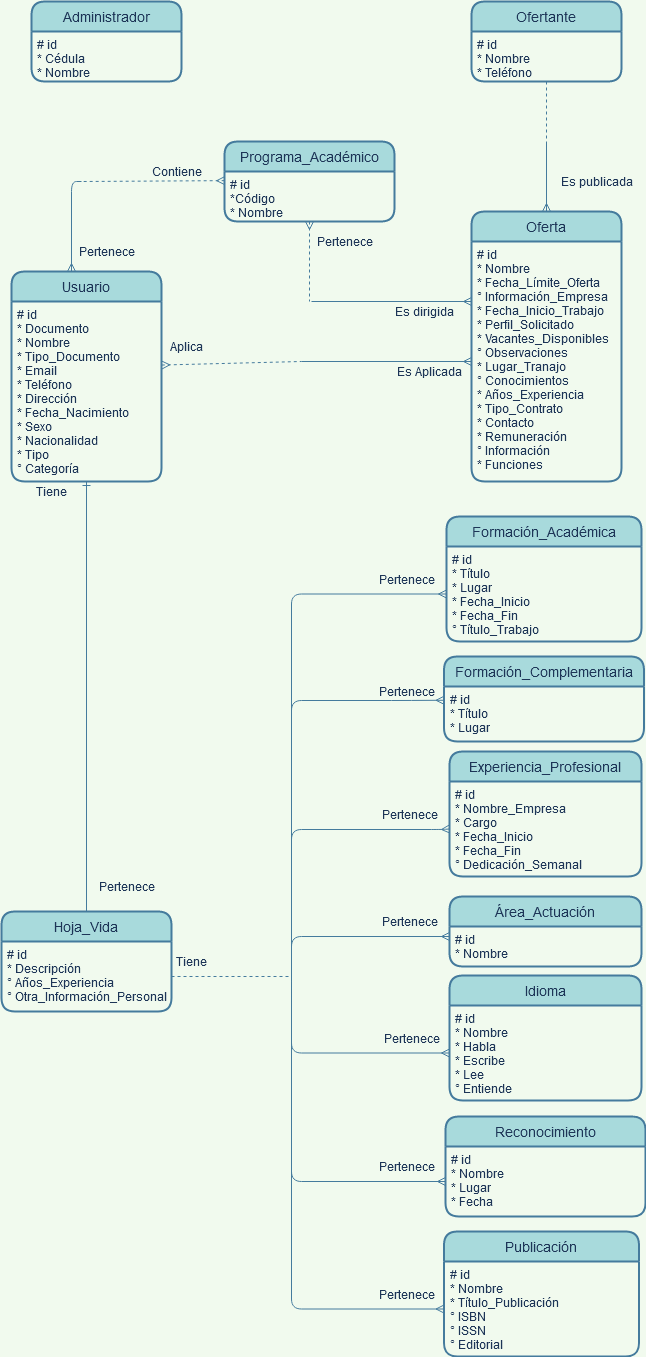

The diagram above was exported from draw.io. Its source (the exported page's mxGraphModel, read from the mxfile embedded in the PNG):
<mxGraphModel dx="868" dy="451" grid="1" gridSize="10" guides="1" tooltips="1" connect="1" arrows="1" fold="1" page="1" pageScale="1" pageWidth="826" pageHeight="1169" background="#F1FAEE" math="0" shadow="0">
  <root>
    <mxCell id="0" />
    <mxCell id="1" parent="0" />
    <mxCell id="MI7m0BfqdVI_GcW1SCUe-116" value="Administrador" style="swimlane;childLayout=stackLayout;horizontal=1;startSize=30;horizontalStack=0;rounded=1;fontSize=14;fontStyle=0;strokeWidth=2;resizeParent=0;resizeLast=1;shadow=0;dashed=0;align=center;fillColor=#A8DADC;strokeColor=#457B9D;fontColor=#1D3557;" parent="1" vertex="1">
      <mxGeometry x="50" y="70" width="150" height="80" as="geometry" />
    </mxCell>
    <mxCell id="MI7m0BfqdVI_GcW1SCUe-117" value="# id&#10;* Cédula&#10;* Nombre" style="align=left;strokeColor=none;fillColor=none;spacingLeft=4;fontSize=12;verticalAlign=top;resizable=0;rotatable=0;part=1;fontColor=#1D3557;" parent="MI7m0BfqdVI_GcW1SCUe-116" vertex="1">
      <mxGeometry y="30" width="150" height="50" as="geometry" />
    </mxCell>
    <mxCell id="MI7m0BfqdVI_GcW1SCUe-118" value="Ofertante" style="swimlane;childLayout=stackLayout;horizontal=1;startSize=30;horizontalStack=0;rounded=1;fontSize=14;fontStyle=0;strokeWidth=2;resizeParent=0;resizeLast=1;shadow=0;dashed=0;align=center;fillColor=#A8DADC;strokeColor=#457B9D;fontColor=#1D3557;" parent="1" vertex="1">
      <mxGeometry x="490" y="70" width="150" height="80" as="geometry" />
    </mxCell>
    <mxCell id="MI7m0BfqdVI_GcW1SCUe-119" value="# id&#10;* Nombre&#10;* Teléfono" style="align=left;strokeColor=none;fillColor=none;spacingLeft=4;fontSize=12;verticalAlign=top;resizable=0;rotatable=0;part=1;fontColor=#1D3557;" parent="MI7m0BfqdVI_GcW1SCUe-118" vertex="1">
      <mxGeometry y="30" width="150" height="50" as="geometry" />
    </mxCell>
    <mxCell id="MI7m0BfqdVI_GcW1SCUe-139" value="Programa_Académico" style="swimlane;childLayout=stackLayout;horizontal=1;startSize=30;horizontalStack=0;rounded=1;fontSize=14;fontStyle=0;strokeWidth=2;resizeParent=0;resizeLast=1;shadow=0;dashed=0;align=center;fillColor=#A8DADC;strokeColor=#457B9D;fontColor=#1D3557;" parent="1" vertex="1">
      <mxGeometry x="243" y="210" width="170" height="80" as="geometry" />
    </mxCell>
    <mxCell id="MI7m0BfqdVI_GcW1SCUe-140" value="# id&#10;*Código&#10;* Nombre" style="align=left;strokeColor=none;fillColor=none;spacingLeft=4;fontSize=12;verticalAlign=top;resizable=0;rotatable=0;part=1;fontColor=#1D3557;" parent="MI7m0BfqdVI_GcW1SCUe-139" vertex="1">
      <mxGeometry y="30" width="170" height="50" as="geometry" />
    </mxCell>
    <mxCell id="MI7m0BfqdVI_GcW1SCUe-127" value="Oferta" style="swimlane;childLayout=stackLayout;horizontal=1;startSize=30;horizontalStack=0;rounded=1;fontSize=14;fontStyle=0;strokeWidth=2;resizeParent=0;resizeLast=1;shadow=0;dashed=0;align=center;fillColor=#A8DADC;strokeColor=#457B9D;fontColor=#1D3557;" parent="1" vertex="1">
      <mxGeometry x="490" y="280" width="150" height="270" as="geometry" />
    </mxCell>
    <mxCell id="MI7m0BfqdVI_GcW1SCUe-128" value="# id&#10;* Nombre&#10;* Fecha_Límite_Oferta&#10;° Información_Empresa&#10;* Fecha_Inicio_Trabajo&#10;* Perfil_Solicitado&#10;* Vacantes_Disponibles&#10;° Observaciones&#10;* Lugar_Tranajo&#10;° Conocimientos&#10;* Años_Experiencia&#10;* Tipo_Contrato&#10;* Contacto&#10;* Remuneración&#10;° Información&#10;* Funciones&#10;" style="align=left;strokeColor=none;fillColor=none;spacingLeft=4;fontSize=12;verticalAlign=top;resizable=0;rotatable=0;part=1;fontColor=#1D3557;" parent="MI7m0BfqdVI_GcW1SCUe-127" vertex="1">
      <mxGeometry y="30" width="150" height="240" as="geometry" />
    </mxCell>
    <mxCell id="MI7m0BfqdVI_GcW1SCUe-129" value="" style="endArrow=none;dashed=1;html=1;exitX=0.5;exitY=1;exitDx=0;exitDy=0;labelBackgroundColor=#F1FAEE;strokeColor=#457B9D;fontColor=#1D3557;" parent="1" source="MI7m0BfqdVI_GcW1SCUe-119" edge="1">
      <mxGeometry width="50" height="50" relative="1" as="geometry">
        <mxPoint x="210" y="122.49999999999994" as="sourcePoint" />
        <mxPoint x="565" y="210" as="targetPoint" />
      </mxGeometry>
    </mxCell>
    <mxCell id="MI7m0BfqdVI_GcW1SCUe-130" value="" style="endArrow=ERmany;html=1;entryX=0.5;entryY=0;entryDx=0;entryDy=0;endFill=0;labelBackgroundColor=#F1FAEE;strokeColor=#457B9D;fontColor=#1D3557;" parent="1" target="MI7m0BfqdVI_GcW1SCUe-127" edge="1">
      <mxGeometry width="50" height="50" relative="1" as="geometry">
        <mxPoint x="565" y="210" as="sourcePoint" />
        <mxPoint x="500" y="122.49999999999994" as="targetPoint" />
      </mxGeometry>
    </mxCell>
    <mxCell id="MI7m0BfqdVI_GcW1SCUe-131" value="Es publicada" style="text;html=1;align=center;verticalAlign=middle;resizable=0;points=[];autosize=1;fontColor=#1D3557;" parent="1" vertex="1">
      <mxGeometry x="570" y="240" width="90" height="20" as="geometry" />
    </mxCell>
    <mxCell id="MI7m0BfqdVI_GcW1SCUe-135" value="" style="endArrow=none;dashed=1;html=1;exitX=1.002;exitY=0.353;exitDx=0;exitDy=0;exitPerimeter=0;startArrow=ERmany;startFill=0;labelBackgroundColor=#F1FAEE;strokeColor=#457B9D;fontColor=#1D3557;" parent="1" source="MI7m0BfqdVI_GcW1SCUe-134" edge="1">
      <mxGeometry width="50" height="50" relative="1" as="geometry">
        <mxPoint x="220" y="410" as="sourcePoint" />
        <mxPoint x="320" y="430" as="targetPoint" />
      </mxGeometry>
    </mxCell>
    <mxCell id="MI7m0BfqdVI_GcW1SCUe-136" value="" style="endArrow=ERmany;html=1;entryX=0;entryY=0.5;entryDx=0;entryDy=0;endFill=0;labelBackgroundColor=#F1FAEE;strokeColor=#457B9D;fontColor=#1D3557;" parent="1" target="MI7m0BfqdVI_GcW1SCUe-128" edge="1">
      <mxGeometry width="50" height="50" relative="1" as="geometry">
        <mxPoint x="320" y="430" as="sourcePoint" />
        <mxPoint x="575" y="290" as="targetPoint" />
      </mxGeometry>
    </mxCell>
    <mxCell id="MI7m0BfqdVI_GcW1SCUe-137" value="Aplica" style="text;html=1;align=center;verticalAlign=middle;resizable=0;points=[];autosize=1;fontColor=#1D3557;" parent="1" vertex="1">
      <mxGeometry x="180" y="405" width="50" height="20" as="geometry" />
    </mxCell>
    <mxCell id="MI7m0BfqdVI_GcW1SCUe-138" value="Es Aplicada" style="text;html=1;align=center;verticalAlign=middle;resizable=0;points=[];autosize=1;fontColor=#1D3557;" parent="1" vertex="1">
      <mxGeometry x="408" y="430" width="80" height="20" as="geometry" />
    </mxCell>
    <mxCell id="MI7m0BfqdVI_GcW1SCUe-133" value="Usuario" style="swimlane;childLayout=stackLayout;horizontal=1;startSize=30;horizontalStack=0;rounded=1;fontSize=14;fontStyle=0;strokeWidth=2;resizeParent=0;resizeLast=1;shadow=0;dashed=0;align=center;fillColor=#A8DADC;strokeColor=#457B9D;fontColor=#1D3557;" parent="1" vertex="1">
      <mxGeometry x="30" y="340" width="150" height="210" as="geometry" />
    </mxCell>
    <mxCell id="MI7m0BfqdVI_GcW1SCUe-134" value="# id&#10;* Documento&#10;* Nombre&#10;* Tipo_Documento&#10;* Email&#10;* Teléfono&#10;* Dirección&#10;* Fecha_Nacimiento&#10;* Sexo&#10;* Nacionalidad&#10;* Tipo&#10;° Categoría" style="align=left;strokeColor=none;fillColor=none;spacingLeft=4;fontSize=12;verticalAlign=top;resizable=0;rotatable=0;part=1;fontColor=#1D3557;" parent="MI7m0BfqdVI_GcW1SCUe-133" vertex="1">
      <mxGeometry y="30" width="150" height="180" as="geometry" />
    </mxCell>
    <mxCell id="MI7m0BfqdVI_GcW1SCUe-141" value="" style="endArrow=ERmany;html=1;endFill=0;edgeStyle=orthogonalEdgeStyle;labelBackgroundColor=#F1FAEE;strokeColor=#457B9D;fontColor=#1D3557;" parent="1" edge="1">
      <mxGeometry width="50" height="50" relative="1" as="geometry">
        <mxPoint x="100" y="250" as="sourcePoint" />
        <mxPoint x="90" y="340" as="targetPoint" />
      </mxGeometry>
    </mxCell>
    <mxCell id="MI7m0BfqdVI_GcW1SCUe-142" value="" style="endArrow=none;dashed=1;html=1;startArrow=ERmany;startFill=0;exitX=0.001;exitY=0.183;exitDx=0;exitDy=0;exitPerimeter=0;labelBackgroundColor=#F1FAEE;strokeColor=#457B9D;fontColor=#1D3557;" parent="1" source="MI7m0BfqdVI_GcW1SCUe-140" edge="1">
      <mxGeometry width="50" height="50" relative="1" as="geometry">
        <mxPoint x="190" y="440" as="sourcePoint" />
        <mxPoint x="100" y="250" as="targetPoint" />
      </mxGeometry>
    </mxCell>
    <mxCell id="MI7m0BfqdVI_GcW1SCUe-150" value="Pertenece" style="text;html=1;align=center;verticalAlign=middle;resizable=0;points=[];autosize=1;fontColor=#1D3557;" parent="1" vertex="1">
      <mxGeometry x="90" y="310" width="70" height="20" as="geometry" />
    </mxCell>
    <mxCell id="MI7m0BfqdVI_GcW1SCUe-151" value="Contiene" style="text;html=1;align=center;verticalAlign=middle;resizable=0;points=[];autosize=1;fontColor=#1D3557;" parent="1" vertex="1">
      <mxGeometry x="160" y="230" width="70" height="20" as="geometry" />
    </mxCell>
    <mxCell id="MI7m0BfqdVI_GcW1SCUe-152" value="" style="endArrow=none;dashed=1;html=1;startArrow=ERmany;startFill=0;exitX=0.5;exitY=1;exitDx=0;exitDy=0;labelBackgroundColor=#F1FAEE;strokeColor=#457B9D;fontColor=#1D3557;" parent="1" source="MI7m0BfqdVI_GcW1SCUe-140" edge="1">
      <mxGeometry width="50" height="50" relative="1" as="geometry">
        <mxPoint x="253.17000000000007" y="259.15" as="sourcePoint" />
        <mxPoint x="328" y="370" as="targetPoint" />
      </mxGeometry>
    </mxCell>
    <mxCell id="MI7m0BfqdVI_GcW1SCUe-153" value="" style="endArrow=ERmany;html=1;endFill=0;edgeStyle=orthogonalEdgeStyle;entryX=0;entryY=0.25;entryDx=0;entryDy=0;labelBackgroundColor=#F1FAEE;strokeColor=#457B9D;fontColor=#1D3557;" parent="1" target="MI7m0BfqdVI_GcW1SCUe-128" edge="1">
      <mxGeometry width="50" height="50" relative="1" as="geometry">
        <mxPoint x="330" y="370" as="sourcePoint" />
        <mxPoint x="100" y="350" as="targetPoint" />
      </mxGeometry>
    </mxCell>
    <mxCell id="MI7m0BfqdVI_GcW1SCUe-154" value="Es dirigida" style="text;html=1;align=center;verticalAlign=middle;resizable=0;points=[];autosize=1;fontColor=#1D3557;" parent="1" vertex="1">
      <mxGeometry x="408" y="370" width="70" height="20" as="geometry" />
    </mxCell>
    <mxCell id="MI7m0BfqdVI_GcW1SCUe-155" value="Pertenece" style="text;html=1;align=center;verticalAlign=middle;resizable=0;points=[];autosize=1;fontColor=#1D3557;" parent="1" vertex="1">
      <mxGeometry x="328" y="300" width="70" height="20" as="geometry" />
    </mxCell>
    <mxCell id="MI7m0BfqdVI_GcW1SCUe-158" style="edgeStyle=orthogonalEdgeStyle;rounded=0;orthogonalLoop=1;jettySize=auto;html=1;exitX=0.5;exitY=1;exitDx=0;exitDy=0;entryX=0.5;entryY=0;entryDx=0;entryDy=0;startArrow=ERone;startFill=0;endArrow=none;endFill=0;labelBackgroundColor=#F1FAEE;strokeColor=#457B9D;fontColor=#1D3557;" parent="1" source="MI7m0BfqdVI_GcW1SCUe-134" target="MI7m0BfqdVI_GcW1SCUe-156" edge="1">
      <mxGeometry relative="1" as="geometry" />
    </mxCell>
    <mxCell id="MI7m0BfqdVI_GcW1SCUe-159" value="Pertenece" style="text;html=1;align=center;verticalAlign=middle;resizable=0;points=[];autosize=1;fontColor=#1D3557;" parent="1" vertex="1">
      <mxGeometry x="110" y="945" width="70" height="20" as="geometry" />
    </mxCell>
    <mxCell id="MI7m0BfqdVI_GcW1SCUe-160" value="Tiene" style="text;html=1;align=center;verticalAlign=middle;resizable=0;points=[];autosize=1;fontColor=#1D3557;" parent="1" vertex="1">
      <mxGeometry x="45" y="550" width="50" height="20" as="geometry" />
    </mxCell>
    <mxCell id="MI7m0BfqdVI_GcW1SCUe-166" value="Experiencia_Profesional" style="swimlane;childLayout=stackLayout;horizontal=1;startSize=30;horizontalStack=0;rounded=1;fontSize=14;fontStyle=0;strokeWidth=2;resizeParent=0;resizeLast=1;shadow=0;dashed=0;align=center;fillColor=#A8DADC;strokeColor=#457B9D;fontColor=#1D3557;" parent="1" vertex="1">
      <mxGeometry x="468" y="820" width="192" height="125" as="geometry" />
    </mxCell>
    <mxCell id="MI7m0BfqdVI_GcW1SCUe-167" value="# id&#10;* Nombre_Empresa&#10;* Cargo&#10;* Fecha_Inicio&#10;* Fecha_Fin&#10;° Dedicación_Semanal&#10;&#10;&#10;&#10;" style="align=left;strokeColor=none;fillColor=none;spacingLeft=4;fontSize=12;verticalAlign=top;resizable=0;rotatable=0;part=1;fontColor=#1D3557;" parent="MI7m0BfqdVI_GcW1SCUe-166" vertex="1">
      <mxGeometry y="30" width="192" height="95" as="geometry" />
    </mxCell>
    <mxCell id="MI7m0BfqdVI_GcW1SCUe-161" value="Formación_Académica" style="swimlane;childLayout=stackLayout;horizontal=1;startSize=30;horizontalStack=0;rounded=1;fontSize=14;fontStyle=0;strokeWidth=2;resizeParent=0;resizeLast=1;shadow=0;dashed=0;align=center;fillColor=#A8DADC;strokeColor=#457B9D;fontColor=#1D3557;" parent="1" vertex="1">
      <mxGeometry x="465" y="585" width="195" height="125" as="geometry" />
    </mxCell>
    <mxCell id="MI7m0BfqdVI_GcW1SCUe-162" value="# id&#10;* Título&#10;* Lugar&#10;* Fecha_Inicio&#10;* Fecha_Fin&#10;° Título_Trabajo&#10;&#10;" style="align=left;strokeColor=none;fillColor=none;spacingLeft=4;fontSize=12;verticalAlign=top;resizable=0;rotatable=0;part=1;fontColor=#1D3557;" parent="MI7m0BfqdVI_GcW1SCUe-161" vertex="1">
      <mxGeometry y="30" width="195" height="95" as="geometry" />
    </mxCell>
    <mxCell id="MI7m0BfqdVI_GcW1SCUe-170" value="Idioma" style="swimlane;childLayout=stackLayout;horizontal=1;startSize=30;horizontalStack=0;rounded=1;fontSize=14;fontStyle=0;strokeWidth=2;resizeParent=0;resizeLast=1;shadow=0;dashed=0;align=center;fillColor=#A8DADC;strokeColor=#457B9D;fontColor=#1D3557;" parent="1" vertex="1">
      <mxGeometry x="468" y="1044" width="192" height="125" as="geometry" />
    </mxCell>
    <mxCell id="MI7m0BfqdVI_GcW1SCUe-171" value="# id&#10;* Nombre&#10;* Habla&#10;* Escribe&#10;* Lee&#10;° Entiende&#10;&#10;&#10;&#10;" style="align=left;strokeColor=none;fillColor=none;spacingLeft=4;fontSize=12;verticalAlign=top;resizable=0;rotatable=0;part=1;fontColor=#1D3557;" parent="MI7m0BfqdVI_GcW1SCUe-170" vertex="1">
      <mxGeometry y="30" width="192" height="95" as="geometry" />
    </mxCell>
    <mxCell id="MI7m0BfqdVI_GcW1SCUe-163" value="Formación_Complementaria" style="swimlane;childLayout=stackLayout;horizontal=1;startSize=30;horizontalStack=0;rounded=1;fontSize=14;fontStyle=0;strokeWidth=2;resizeParent=0;resizeLast=1;shadow=0;dashed=0;align=center;fillColor=#A8DADC;strokeColor=#457B9D;fontColor=#1D3557;" parent="1" vertex="1">
      <mxGeometry x="462.5" y="725" width="200" height="85" as="geometry" />
    </mxCell>
    <mxCell id="MI7m0BfqdVI_GcW1SCUe-164" value="# id&#10;* Título&#10;* Lugar &#10;&#10;&#10;" style="align=left;strokeColor=none;fillColor=none;spacingLeft=4;fontSize=12;verticalAlign=top;resizable=0;rotatable=0;part=1;fontColor=#1D3557;" parent="MI7m0BfqdVI_GcW1SCUe-163" vertex="1">
      <mxGeometry y="30" width="200" height="55" as="geometry" />
    </mxCell>
    <mxCell id="MI7m0BfqdVI_GcW1SCUe-168" value="Área_Actuación" style="swimlane;childLayout=stackLayout;horizontal=1;startSize=30;horizontalStack=0;rounded=1;fontSize=14;fontStyle=0;strokeWidth=2;resizeParent=0;resizeLast=1;shadow=0;dashed=0;align=center;fillColor=#A8DADC;strokeColor=#457B9D;fontColor=#1D3557;" parent="1" vertex="1">
      <mxGeometry x="468" y="965" width="192" height="70" as="geometry" />
    </mxCell>
    <mxCell id="MI7m0BfqdVI_GcW1SCUe-169" value="# id&#10;* Nombre" style="align=left;strokeColor=none;fillColor=none;spacingLeft=4;fontSize=12;verticalAlign=top;resizable=0;rotatable=0;part=1;fontColor=#1D3557;" parent="MI7m0BfqdVI_GcW1SCUe-168" vertex="1">
      <mxGeometry y="30" width="192" height="40" as="geometry" />
    </mxCell>
    <mxCell id="MI7m0BfqdVI_GcW1SCUe-175" value="Publicación" style="swimlane;childLayout=stackLayout;horizontal=1;startSize=30;horizontalStack=0;rounded=1;fontSize=14;fontStyle=0;strokeWidth=2;resizeParent=0;resizeLast=1;shadow=0;dashed=0;align=center;fillColor=#A8DADC;strokeColor=#457B9D;fontColor=#1D3557;" parent="1" vertex="1">
      <mxGeometry x="462.5" y="1300" width="195" height="125" as="geometry" />
    </mxCell>
    <mxCell id="MI7m0BfqdVI_GcW1SCUe-176" value="# id&#10;* Nombre&#10;* Título_Publicación&#10;° ISBN&#10;° ISSN&#10;° Editorial&#10;&#10;&#10;" style="align=left;strokeColor=none;fillColor=none;spacingLeft=4;fontSize=12;verticalAlign=top;resizable=0;rotatable=0;part=1;fontColor=#1D3557;" parent="MI7m0BfqdVI_GcW1SCUe-175" vertex="1">
      <mxGeometry y="30" width="195" height="95" as="geometry" />
    </mxCell>
    <mxCell id="MI7m0BfqdVI_GcW1SCUe-156" value="Hoja_Vida" style="swimlane;childLayout=stackLayout;horizontal=1;startSize=30;horizontalStack=0;rounded=1;fontSize=14;fontStyle=0;strokeWidth=2;resizeParent=0;resizeLast=1;shadow=0;dashed=0;align=center;fillColor=#A8DADC;strokeColor=#457B9D;fontColor=#1D3557;" parent="1" vertex="1">
      <mxGeometry x="20" y="980" width="170" height="100" as="geometry" />
    </mxCell>
    <mxCell id="MI7m0BfqdVI_GcW1SCUe-157" value="# id&#10;* Descripción&#10;° Años_Experiencia&#10;° Otra_Información_Personal&#10;" style="align=left;strokeColor=none;fillColor=none;spacingLeft=4;fontSize=12;verticalAlign=top;resizable=0;rotatable=0;part=1;fontColor=#1D3557;" parent="MI7m0BfqdVI_GcW1SCUe-156" vertex="1">
      <mxGeometry y="30" width="170" height="70" as="geometry" />
    </mxCell>
    <mxCell id="MI7m0BfqdVI_GcW1SCUe-197" value="" style="endArrow=none;dashed=1;html=1;exitX=1;exitY=0.5;exitDx=0;exitDy=0;startArrow=none;startFill=0;labelBackgroundColor=#F1FAEE;strokeColor=#457B9D;fontColor=#1D3557;" parent="1" source="MI7m0BfqdVI_GcW1SCUe-157" edge="1">
      <mxGeometry width="50" height="50" relative="1" as="geometry">
        <mxPoint x="160" y="1100" as="sourcePoint" />
        <mxPoint x="310" y="1045" as="targetPoint" />
      </mxGeometry>
    </mxCell>
    <mxCell id="MI7m0BfqdVI_GcW1SCUe-198" value="" style="endArrow=ERmany;html=1;edgeStyle=orthogonalEdgeStyle;entryX=0;entryY=0.5;entryDx=0;entryDy=0;endFill=0;labelBackgroundColor=#F1FAEE;strokeColor=#457B9D;fontColor=#1D3557;" parent="1" target="MI7m0BfqdVI_GcW1SCUe-162" edge="1">
      <mxGeometry width="50" height="50" relative="1" as="geometry">
        <mxPoint x="310" y="1050" as="sourcePoint" />
        <mxPoint x="390" y="820" as="targetPoint" />
        <Array as="points">
          <mxPoint x="310" y="663" />
        </Array>
      </mxGeometry>
    </mxCell>
    <mxCell id="MI7m0BfqdVI_GcW1SCUe-199" value="" style="endArrow=ERmany;html=1;edgeStyle=orthogonalEdgeStyle;entryX=0;entryY=0.5;entryDx=0;entryDy=0;endFill=0;labelBackgroundColor=#F1FAEE;strokeColor=#457B9D;fontColor=#1D3557;" parent="1" target="MI7m0BfqdVI_GcW1SCUe-171" edge="1">
      <mxGeometry width="50" height="50" relative="1" as="geometry">
        <mxPoint x="310" y="1050" as="sourcePoint" />
        <mxPoint x="330" y="1060" as="targetPoint" />
        <Array as="points">
          <mxPoint x="310" y="1121" />
        </Array>
      </mxGeometry>
    </mxCell>
    <mxCell id="MI7m0BfqdVI_GcW1SCUe-204" value="" style="endArrow=ERmany;html=1;edgeStyle=orthogonalEdgeStyle;entryX=0;entryY=0.25;entryDx=0;entryDy=0;endFill=0;labelBackgroundColor=#F1FAEE;strokeColor=#457B9D;fontColor=#1D3557;" parent="1" target="MI7m0BfqdVI_GcW1SCUe-164" edge="1">
      <mxGeometry width="50" height="50" relative="1" as="geometry">
        <mxPoint x="310" y="1047.5" as="sourcePoint" />
        <mxPoint x="465" y="660" as="targetPoint" />
        <Array as="points">
          <mxPoint x="310" y="769" />
          <mxPoint x="420" y="769" />
        </Array>
      </mxGeometry>
    </mxCell>
    <mxCell id="MI7m0BfqdVI_GcW1SCUe-207" value="" style="endArrow=ERmany;html=1;edgeStyle=orthogonalEdgeStyle;entryX=0;entryY=0.5;entryDx=0;entryDy=0;endFill=0;labelBackgroundColor=#F1FAEE;strokeColor=#457B9D;fontColor=#1D3557;" parent="1" target="MI7m0BfqdVI_GcW1SCUe-167" edge="1">
      <mxGeometry width="50" height="50" relative="1" as="geometry">
        <mxPoint x="310" y="1050" as="sourcePoint" />
        <mxPoint x="475" y="780" as="targetPoint" />
        <Array as="points">
          <mxPoint x="310" y="898" />
          <mxPoint x="460" y="898" />
        </Array>
      </mxGeometry>
    </mxCell>
    <mxCell id="MI7m0BfqdVI_GcW1SCUe-208" value="" style="endArrow=ERmany;html=1;edgeStyle=orthogonalEdgeStyle;entryX=0;entryY=0.25;entryDx=0;entryDy=0;endFill=0;labelBackgroundColor=#F1FAEE;strokeColor=#457B9D;fontColor=#1D3557;" parent="1" target="MI7m0BfqdVI_GcW1SCUe-169" edge="1">
      <mxGeometry width="50" height="50" relative="1" as="geometry">
        <mxPoint x="310" y="1050" as="sourcePoint" />
        <mxPoint x="478" y="907.5" as="targetPoint" />
        <Array as="points">
          <mxPoint x="310" y="1005" />
        </Array>
      </mxGeometry>
    </mxCell>
    <mxCell id="MI7m0BfqdVI_GcW1SCUe-209" value="" style="endArrow=ERmany;html=1;edgeStyle=orthogonalEdgeStyle;entryX=0;entryY=0.5;entryDx=0;entryDy=0;endFill=0;labelBackgroundColor=#F1FAEE;strokeColor=#457B9D;fontColor=#1D3557;" parent="1" target="MI7m0BfqdVI_GcW1SCUe-174" edge="1">
      <mxGeometry width="50" height="50" relative="1" as="geometry">
        <mxPoint x="310" y="1050" as="sourcePoint" />
        <mxPoint x="477.9999999999998" y="1131.5" as="targetPoint" />
        <Array as="points">
          <mxPoint x="310" y="1250" />
        </Array>
      </mxGeometry>
    </mxCell>
    <mxCell id="MI7m0BfqdVI_GcW1SCUe-210" value="" style="endArrow=ERmany;html=1;edgeStyle=orthogonalEdgeStyle;entryX=0;entryY=0.5;entryDx=0;entryDy=0;endFill=0;labelBackgroundColor=#F1FAEE;strokeColor=#457B9D;fontColor=#1D3557;" parent="1" target="MI7m0BfqdVI_GcW1SCUe-176" edge="1">
      <mxGeometry width="50" height="50" relative="1" as="geometry">
        <mxPoint x="310" y="1050" as="sourcePoint" />
        <mxPoint x="470" y="1260" as="targetPoint" />
        <Array as="points">
          <mxPoint x="310" y="1060" />
          <mxPoint x="310" y="1378" />
        </Array>
      </mxGeometry>
    </mxCell>
    <mxCell id="MI7m0BfqdVI_GcW1SCUe-211" value="Tiene" style="text;html=1;align=center;verticalAlign=middle;resizable=0;points=[];autosize=1;fontColor=#1D3557;" parent="1" vertex="1">
      <mxGeometry x="185" y="1020" width="50" height="20" as="geometry" />
    </mxCell>
    <mxCell id="MI7m0BfqdVI_GcW1SCUe-212" value="Pertenece" style="text;html=1;align=center;verticalAlign=middle;resizable=0;points=[];autosize=1;fontColor=#1D3557;" parent="1" vertex="1">
      <mxGeometry x="390" y="637.5" width="70" height="20" as="geometry" />
    </mxCell>
    <mxCell id="MI7m0BfqdVI_GcW1SCUe-213" value="Pertenece" style="text;html=1;align=center;verticalAlign=middle;resizable=0;points=[];autosize=1;fontColor=#1D3557;" parent="1" vertex="1">
      <mxGeometry x="390" y="750" width="70" height="20" as="geometry" />
    </mxCell>
    <mxCell id="MI7m0BfqdVI_GcW1SCUe-214" value="Pertenece" style="text;html=1;align=center;verticalAlign=middle;resizable=0;points=[];autosize=1;fontColor=#1D3557;" parent="1" vertex="1">
      <mxGeometry x="392.5" y="872.5" width="70" height="20" as="geometry" />
    </mxCell>
    <mxCell id="MI7m0BfqdVI_GcW1SCUe-215" value="Pertenece" style="text;html=1;align=center;verticalAlign=middle;resizable=0;points=[];autosize=1;fontColor=#1D3557;" parent="1" vertex="1">
      <mxGeometry x="392.5" y="980" width="70" height="20" as="geometry" />
    </mxCell>
    <mxCell id="MI7m0BfqdVI_GcW1SCUe-216" value="Pertenece" style="text;html=1;align=center;verticalAlign=middle;resizable=0;points=[];autosize=1;fontColor=#1D3557;" parent="1" vertex="1">
      <mxGeometry x="395" y="1096.5" width="70" height="20" as="geometry" />
    </mxCell>
    <mxCell id="MI7m0BfqdVI_GcW1SCUe-217" value="Pertenece" style="text;html=1;align=center;verticalAlign=middle;resizable=0;points=[];autosize=1;fontColor=#1D3557;" parent="1" vertex="1">
      <mxGeometry x="390" y="1225" width="70" height="20" as="geometry" />
    </mxCell>
    <mxCell id="MI7m0BfqdVI_GcW1SCUe-219" value="Pertenece" style="text;html=1;align=center;verticalAlign=middle;resizable=0;points=[];autosize=1;fontColor=#1D3557;" parent="1" vertex="1">
      <mxGeometry x="390" y="1352.5" width="70" height="20" as="geometry" />
    </mxCell>
    <mxCell id="MI7m0BfqdVI_GcW1SCUe-173" value="Reconocimiento" style="swimlane;childLayout=stackLayout;horizontal=1;startSize=30;horizontalStack=0;rounded=1;fontSize=14;fontStyle=0;strokeWidth=2;resizeParent=0;resizeLast=1;shadow=0;dashed=0;align=center;fillColor=#A8DADC;strokeColor=#457B9D;fontColor=#1D3557;" parent="1" vertex="1">
      <mxGeometry x="464" y="1185" width="200" height="100" as="geometry" />
    </mxCell>
    <mxCell id="MI7m0BfqdVI_GcW1SCUe-174" value="# id&#10;* Nombre&#10;* Lugar&#10;* Fecha&#10; &#10;&#10;&#10;&#10;&#10;" style="align=left;strokeColor=none;fillColor=none;spacingLeft=4;fontSize=12;verticalAlign=top;resizable=0;rotatable=0;part=1;fontColor=#1D3557;" parent="MI7m0BfqdVI_GcW1SCUe-173" vertex="1">
      <mxGeometry y="30" width="200" height="70" as="geometry" />
    </mxCell>
  </root>
</mxGraphModel>